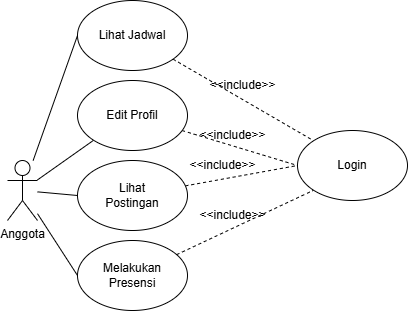

The diagram above was exported from draw.io. Its source (the exported page's mxGraphModel, read from the mxfile embedded in the PNG):
<mxGraphModel dx="2600" dy="2042" grid="1" gridSize="10" guides="1" tooltips="1" connect="1" arrows="1" fold="1" page="1" pageScale="1" pageWidth="850" pageHeight="1100" math="0" shadow="0">
  <root>
    <mxCell id="0" />
    <mxCell id="1" parent="0" />
    <mxCell id="2" style="rounded=0;orthogonalLoop=1;jettySize=auto;html=1;entryX=0;entryY=0.5;entryDx=0;entryDy=0;endArrow=none;endFill=0;" edge="1" source="6" target="12" parent="1">
      <mxGeometry relative="1" as="geometry" />
    </mxCell>
    <mxCell id="3" style="rounded=0;orthogonalLoop=1;jettySize=auto;html=1;entryX=0;entryY=0.5;entryDx=0;entryDy=0;endArrow=none;endFill=0;" edge="1" source="6" target="10" parent="1">
      <mxGeometry relative="1" as="geometry" />
    </mxCell>
    <mxCell id="4" style="rounded=0;orthogonalLoop=1;jettySize=auto;html=1;entryX=0;entryY=0.5;entryDx=0;entryDy=0;endArrow=none;endFill=0;" edge="1" source="6" target="8" parent="1">
      <mxGeometry relative="1" as="geometry" />
    </mxCell>
    <mxCell id="5" style="rounded=0;orthogonalLoop=1;jettySize=auto;html=1;entryX=0;entryY=1;entryDx=0;entryDy=0;endArrow=none;endFill=0;" edge="1" source="6" target="14" parent="1">
      <mxGeometry relative="1" as="geometry" />
    </mxCell>
    <mxCell id="6" value="Anggota" style="shape=umlActor;verticalLabelPosition=bottom;verticalAlign=top;html=1;outlineConnect=0;" vertex="1" parent="1">
      <mxGeometry x="270" y="-730" width="30" height="60" as="geometry" />
    </mxCell>
    <mxCell id="7" style="rounded=0;orthogonalLoop=1;jettySize=auto;html=1;entryX=0;entryY=1;entryDx=0;entryDy=0;endArrow=none;endFill=0;dashed=1;" edge="1" source="8" target="15" parent="1">
      <mxGeometry relative="1" as="geometry" />
    </mxCell>
    <mxCell id="8" value="Melakukan&lt;div&gt;Presensi&lt;/div&gt;" style="ellipse;whiteSpace=wrap;html=1;" vertex="1" parent="1">
      <mxGeometry x="340" y="-650" width="110" height="70" as="geometry" />
    </mxCell>
    <mxCell id="9" value="" style="rounded=0;orthogonalLoop=1;jettySize=auto;html=1;startArrow=none;startFill=0;dashed=1;endArrow=none;endFill=0;entryX=0;entryY=0.5;entryDx=0;entryDy=0;" edge="1" source="10" target="15" parent="1">
      <mxGeometry relative="1" as="geometry" />
    </mxCell>
    <mxCell id="10" value="Lihat&lt;br&gt;&lt;div&gt;Postingan&lt;/div&gt;" style="ellipse;whiteSpace=wrap;html=1;" vertex="1" parent="1">
      <mxGeometry x="340" y="-730" width="110" height="70" as="geometry" />
    </mxCell>
    <mxCell id="11" style="rounded=0;orthogonalLoop=1;jettySize=auto;html=1;entryX=0;entryY=0;entryDx=0;entryDy=0;endArrow=none;endFill=0;dashed=1;" edge="1" source="12" target="15" parent="1">
      <mxGeometry relative="1" as="geometry" />
    </mxCell>
    <mxCell id="12" value="Lihat Jadwal" style="ellipse;whiteSpace=wrap;html=1;" vertex="1" parent="1">
      <mxGeometry x="340" y="-890" width="110" height="70" as="geometry" />
    </mxCell>
    <mxCell id="13" style="rounded=0;orthogonalLoop=1;jettySize=auto;html=1;entryX=0;entryY=0.5;entryDx=0;entryDy=0;dashed=1;endArrow=none;endFill=0;" edge="1" source="14" target="15" parent="1">
      <mxGeometry relative="1" as="geometry" />
    </mxCell>
    <mxCell id="14" value="Edit Profil" style="ellipse;whiteSpace=wrap;html=1;" vertex="1" parent="1">
      <mxGeometry x="340" y="-810" width="110" height="70" as="geometry" />
    </mxCell>
    <mxCell id="15" value="Login" style="ellipse;whiteSpace=wrap;html=1;" vertex="1" parent="1">
      <mxGeometry x="560" y="-760" width="110" height="70" as="geometry" />
    </mxCell>
    <mxCell id="16" value="&amp;lt;&amp;lt;include&amp;gt;&amp;gt;" style="text;html=1;align=center;verticalAlign=middle;resizable=0;points=[];autosize=1;strokeColor=none;fillColor=none;" vertex="1" parent="1">
      <mxGeometry x="460" y="-820" width="90" height="30" as="geometry" />
    </mxCell>
    <mxCell id="17" value="&amp;lt;&amp;lt;include&amp;gt;&amp;gt;" style="text;html=1;align=center;verticalAlign=middle;resizable=0;points=[];autosize=1;strokeColor=none;fillColor=none;" vertex="1" parent="1">
      <mxGeometry x="450" y="-770" width="90" height="30" as="geometry" />
    </mxCell>
    <mxCell id="18" value="&amp;lt;&amp;lt;include&amp;gt;&amp;gt;" style="text;html=1;align=center;verticalAlign=middle;resizable=0;points=[];autosize=1;strokeColor=none;fillColor=none;" vertex="1" parent="1">
      <mxGeometry x="440" y="-740" width="90" height="30" as="geometry" />
    </mxCell>
    <mxCell id="19" value="&amp;lt;&amp;lt;include&amp;gt;&amp;gt;" style="text;html=1;align=center;verticalAlign=middle;resizable=0;points=[];autosize=1;strokeColor=none;fillColor=none;" vertex="1" parent="1">
      <mxGeometry x="450" y="-690" width="90" height="30" as="geometry" />
    </mxCell>
  </root>
</mxGraphModel>